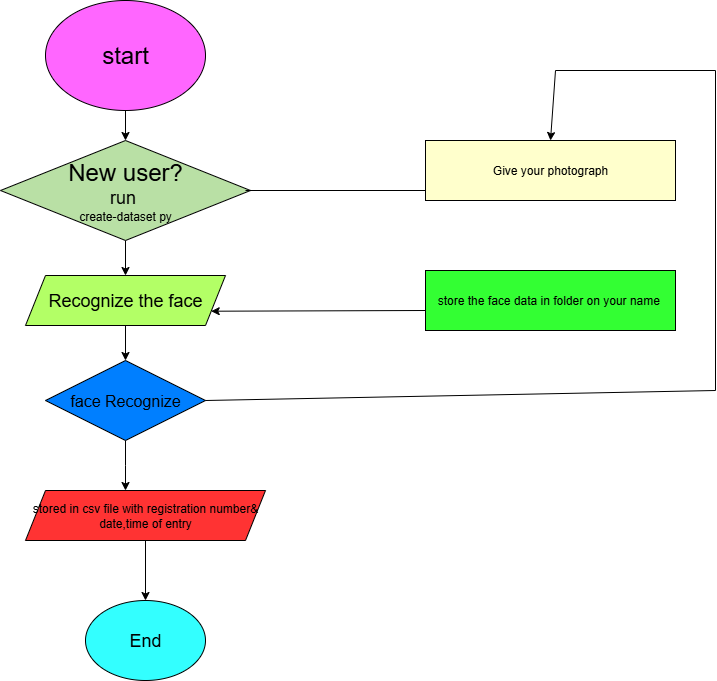

The diagram above was exported from draw.io. Its source (the exported page's mxGraphModel, read from the mxfile embedded in the PNG):
<mxGraphModel dx="1097" dy="500" grid="1" gridSize="10" guides="1" tooltips="1" connect="1" arrows="1" fold="1" page="1" pageScale="1" pageWidth="827" pageHeight="1169" math="0" shadow="0">
  <root>
    <mxCell id="0" />
    <mxCell id="1" parent="0" />
    <mxCell id="kNVCBAbphKqL0ran1wOD-4" value="" style="edgeStyle=orthogonalEdgeStyle;rounded=0;orthogonalLoop=1;jettySize=auto;html=1;" edge="1" parent="1" source="gpNQ_WV6Qv6mFCmgTqwg-1" target="gpNQ_WV6Qv6mFCmgTqwg-3">
      <mxGeometry relative="1" as="geometry" />
    </mxCell>
    <mxCell id="gpNQ_WV6Qv6mFCmgTqwg-1" value="&lt;font style=&quot;font-size: 24px;&quot;&gt;start&lt;/font&gt;" style="ellipse;whiteSpace=wrap;html=1;fillColor=#FF66FF;" parent="1" vertex="1">
      <mxGeometry x="130" y="50" width="160" height="110" as="geometry" />
    </mxCell>
    <mxCell id="kNVCBAbphKqL0ran1wOD-6" value="" style="edgeStyle=orthogonalEdgeStyle;rounded=0;orthogonalLoop=1;jettySize=auto;html=1;" edge="1" parent="1" source="gpNQ_WV6Qv6mFCmgTqwg-3" target="gpNQ_WV6Qv6mFCmgTqwg-8">
      <mxGeometry relative="1" as="geometry" />
    </mxCell>
    <mxCell id="gpNQ_WV6Qv6mFCmgTqwg-3" value="&lt;font style=&quot;font-size: 24px;&quot;&gt;New user?&lt;/font&gt;&lt;div&gt;&lt;font style=&quot;font-size: 18px;&quot;&gt;run&amp;nbsp;&lt;/font&gt;&lt;/div&gt;&lt;div&gt;&lt;font style=&quot;font-size: 12px;&quot;&gt;create-dataset py&lt;/font&gt;&lt;/div&gt;" style="rhombus;whiteSpace=wrap;html=1;fillColor=#B9E0A5;" parent="1" vertex="1">
      <mxGeometry x="85" y="190" width="250" height="100" as="geometry" />
    </mxCell>
    <mxCell id="kNVCBAbphKqL0ran1wOD-7" value="" style="edgeStyle=orthogonalEdgeStyle;rounded=0;orthogonalLoop=1;jettySize=auto;html=1;" edge="1" parent="1" source="gpNQ_WV6Qv6mFCmgTqwg-8" target="gpNQ_WV6Qv6mFCmgTqwg-9">
      <mxGeometry relative="1" as="geometry" />
    </mxCell>
    <mxCell id="gpNQ_WV6Qv6mFCmgTqwg-8" value="&lt;div&gt;&lt;font style=&quot;font-size: 18px;&quot;&gt;Recognize the face&lt;/font&gt;&lt;/div&gt;" style="shape=parallelogram;perimeter=parallelogramPerimeter;whiteSpace=wrap;html=1;fixedSize=1;fillColor=#B3FF66;" parent="1" vertex="1">
      <mxGeometry x="110" y="325" width="200" height="50" as="geometry" />
    </mxCell>
    <mxCell id="kNVCBAbphKqL0ran1wOD-10" style="edgeStyle=orthogonalEdgeStyle;rounded=0;orthogonalLoop=1;jettySize=auto;html=1;exitX=0.5;exitY=1;exitDx=0;exitDy=0;" edge="1" parent="1" source="gpNQ_WV6Qv6mFCmgTqwg-9">
      <mxGeometry relative="1" as="geometry">
        <mxPoint x="210" y="540" as="targetPoint" />
      </mxGeometry>
    </mxCell>
    <mxCell id="gpNQ_WV6Qv6mFCmgTqwg-9" value="&lt;font size=&quot;3&quot;&gt;face Recognize&lt;/font&gt;" style="rhombus;whiteSpace=wrap;html=1;fillColor=#007FFF;" parent="1" vertex="1">
      <mxGeometry x="130" y="410" width="160" height="80" as="geometry" />
    </mxCell>
    <mxCell id="kNVCBAbphKqL0ran1wOD-11" value="" style="edgeStyle=orthogonalEdgeStyle;rounded=0;orthogonalLoop=1;jettySize=auto;html=1;" edge="1" parent="1" source="gpNQ_WV6Qv6mFCmgTqwg-10" target="kNVCBAbphKqL0ran1wOD-1">
      <mxGeometry relative="1" as="geometry" />
    </mxCell>
    <mxCell id="gpNQ_WV6Qv6mFCmgTqwg-10" value="stored in csv file with registration number&amp;amp; date,time of entry" style="shape=parallelogram;perimeter=parallelogramPerimeter;whiteSpace=wrap;html=1;fixedSize=1;fillColor=#FF3333;" parent="1" vertex="1">
      <mxGeometry x="110" y="540" width="240" height="50" as="geometry" />
    </mxCell>
    <mxCell id="kNVCBAbphKqL0ran1wOD-1" value="&lt;font style=&quot;font-size: 18px;&quot;&gt;End&lt;/font&gt;" style="ellipse;whiteSpace=wrap;html=1;fillColor=#33FFFF;" vertex="1" parent="1">
      <mxGeometry x="170" y="650" width="120" height="80" as="geometry" />
    </mxCell>
    <mxCell id="kNVCBAbphKqL0ran1wOD-2" value="Give your photograph" style="rounded=0;whiteSpace=wrap;html=1;fillColor=#FFFFCC;" vertex="1" parent="1">
      <mxGeometry x="510" y="190" width="250" height="60" as="geometry" />
    </mxCell>
    <mxCell id="kNVCBAbphKqL0ran1wOD-3" value="store the face data in folder on your name&amp;nbsp;" style="rounded=0;whiteSpace=wrap;html=1;fillColor=#33FF33;" vertex="1" parent="1">
      <mxGeometry x="510" y="320" width="250" height="60" as="geometry" />
    </mxCell>
    <mxCell id="kNVCBAbphKqL0ran1wOD-15" value="" style="endArrow=none;html=1;rounded=0;" edge="1" parent="1">
      <mxGeometry width="50" height="50" relative="1" as="geometry">
        <mxPoint x="290" y="450" as="sourcePoint" />
        <mxPoint x="800" y="440" as="targetPoint" />
      </mxGeometry>
    </mxCell>
    <mxCell id="kNVCBAbphKqL0ran1wOD-21" value="" style="endArrow=none;html=1;rounded=0;" edge="1" parent="1">
      <mxGeometry width="50" height="50" relative="1" as="geometry">
        <mxPoint x="800" y="440" as="sourcePoint" />
        <mxPoint x="800" y="120" as="targetPoint" />
      </mxGeometry>
    </mxCell>
    <mxCell id="kNVCBAbphKqL0ran1wOD-24" value="" style="endArrow=none;html=1;rounded=0;" edge="1" parent="1">
      <mxGeometry width="50" height="50" relative="1" as="geometry">
        <mxPoint x="800" y="120" as="sourcePoint" />
        <mxPoint x="640" y="120" as="targetPoint" />
      </mxGeometry>
    </mxCell>
    <mxCell id="kNVCBAbphKqL0ran1wOD-26" value="" style="endArrow=classic;html=1;rounded=0;entryX=0.5;entryY=0;entryDx=0;entryDy=0;" edge="1" parent="1" target="kNVCBAbphKqL0ran1wOD-2">
      <mxGeometry width="50" height="50" relative="1" as="geometry">
        <mxPoint x="640" y="120" as="sourcePoint" />
        <mxPoint x="690" y="70" as="targetPoint" />
      </mxGeometry>
    </mxCell>
    <mxCell id="kNVCBAbphKqL0ran1wOD-28" value="" style="endArrow=none;html=1;rounded=0;" edge="1" parent="1">
      <mxGeometry width="50" height="50" relative="1" as="geometry">
        <mxPoint x="330" y="240" as="sourcePoint" />
        <mxPoint x="510" y="240" as="targetPoint" />
      </mxGeometry>
    </mxCell>
    <mxCell id="kNVCBAbphKqL0ran1wOD-29" value="" style="endArrow=classic;html=1;rounded=0;entryX=1;entryY=0.75;entryDx=0;entryDy=0;" edge="1" parent="1" target="gpNQ_WV6Qv6mFCmgTqwg-8">
      <mxGeometry width="50" height="50" relative="1" as="geometry">
        <mxPoint x="510" y="360" as="sourcePoint" />
        <mxPoint x="560" y="310" as="targetPoint" />
      </mxGeometry>
    </mxCell>
  </root>
</mxGraphModel>